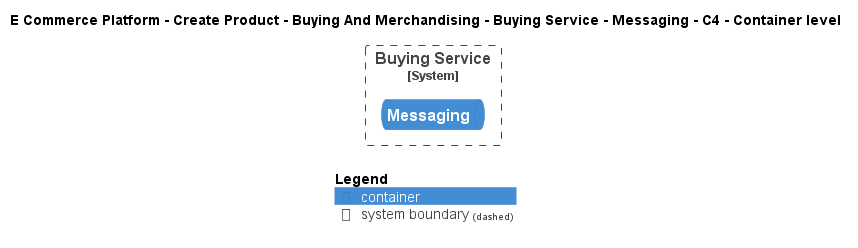

The diagram above was rendered by PlantUML. Its source (embedded in the PNG):
@startuml
!include ..\..\..\..\..\..\..\.c4s\C4_Container.puml

AddElementTag("c4interflow:lifecycle:new", $bgColor=green, $fontColor=#ffffff, $borderColor=green, $shadowing="False")
AddElementTag("c4interflow:lifecycle:changed", $bgColor=orange, $fontColor=#ffffff, $borderColor=orange, $shadowing="False")
AddElementTag("c4interflow:lifecycle:removed", $bgColor=red, $fontColor=#ffffff, $borderColor=red, $shadowing="False")

AddRelTag("c4interflow:lifecycle:new", $textColor=green, $lineColor=green)
AddRelTag("c4interflow:lifecycle:changed", $textColor=orange, $lineColor=orange)
AddRelTag("c4interflow:lifecycle:removed", $textColor=red, $lineColor=red)

SHOW_PERSON_PORTRAIT()
LAYOUT_TOP_DOWN()

skinparam linetype polyline

title E Commerce Platform - Create Product - Buying And Merchandising - Buying Service - Messaging - C4 - Container level


System_Boundary(ECommercePlatform.CreateProduct.BuyingAndMerchandising.SoftwareSystems.BuyingService, "Buying Service") {
    ContainerQueue(ECommercePlatform.CreateProduct.BuyingAndMerchandising.SoftwareSystems.BuyingService.Containers.Messaging, "Messaging", "", "")
}



SHOW_LEGEND()
@enduml